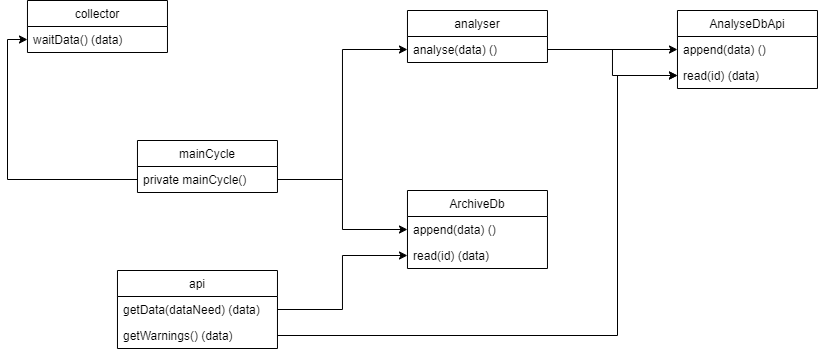

The diagram above was exported from draw.io. Its source (the exported page's mxGraphModel, read from the mxfile embedded in the PNG):
<mxGraphModel dx="1375" dy="541" grid="1" gridSize="10" guides="1" tooltips="1" connect="1" arrows="1" fold="1" page="1" pageScale="1" pageWidth="827" pageHeight="1169" math="0" shadow="0">
  <root>
    <mxCell id="0" />
    <mxCell id="1" parent="0" />
    <mxCell id="f1pHN7HaNW3x7IIU8EaO-21" style="edgeStyle=orthogonalEdgeStyle;rounded=0;orthogonalLoop=1;jettySize=auto;html=1;exitX=0;exitY=0.5;exitDx=0;exitDy=0;entryX=0;entryY=0.5;entryDx=0;entryDy=0;" edge="1" parent="1" source="f1pHN7HaNW3x7IIU8EaO-10" target="f1pHN7HaNW3x7IIU8EaO-6">
      <mxGeometry relative="1" as="geometry" />
    </mxCell>
    <mxCell id="f1pHN7HaNW3x7IIU8EaO-26" style="edgeStyle=orthogonalEdgeStyle;rounded=0;orthogonalLoop=1;jettySize=auto;html=1;exitX=1;exitY=0.5;exitDx=0;exitDy=0;entryX=0;entryY=0.5;entryDx=0;entryDy=0;" edge="1" parent="1" source="f1pHN7HaNW3x7IIU8EaO-10" target="f1pHN7HaNW3x7IIU8EaO-23">
      <mxGeometry relative="1" as="geometry" />
    </mxCell>
    <mxCell id="f1pHN7HaNW3x7IIU8EaO-32" style="edgeStyle=orthogonalEdgeStyle;rounded=0;orthogonalLoop=1;jettySize=auto;html=1;exitX=1;exitY=0.5;exitDx=0;exitDy=0;" edge="1" parent="1" source="f1pHN7HaNW3x7IIU8EaO-23" target="f1pHN7HaNW3x7IIU8EaO-29">
      <mxGeometry relative="1" as="geometry" />
    </mxCell>
    <mxCell id="f1pHN7HaNW3x7IIU8EaO-38" style="edgeStyle=orthogonalEdgeStyle;rounded=0;orthogonalLoop=1;jettySize=auto;html=1;exitX=1;exitY=0.5;exitDx=0;exitDy=0;" edge="1" parent="1" source="f1pHN7HaNW3x7IIU8EaO-10" target="f1pHN7HaNW3x7IIU8EaO-35">
      <mxGeometry relative="1" as="geometry" />
    </mxCell>
    <mxCell id="f1pHN7HaNW3x7IIU8EaO-39" style="edgeStyle=orthogonalEdgeStyle;rounded=0;orthogonalLoop=1;jettySize=auto;html=1;exitX=1;exitY=0.5;exitDx=0;exitDy=0;" edge="1" parent="1" source="f1pHN7HaNW3x7IIU8EaO-23" target="f1pHN7HaNW3x7IIU8EaO-30">
      <mxGeometry relative="1" as="geometry" />
    </mxCell>
    <mxCell id="f1pHN7HaNW3x7IIU8EaO-53" style="edgeStyle=orthogonalEdgeStyle;rounded=0;orthogonalLoop=1;jettySize=auto;html=1;exitX=1;exitY=0.5;exitDx=0;exitDy=0;entryX=0;entryY=0.5;entryDx=0;entryDy=0;" edge="1" parent="1" source="f1pHN7HaNW3x7IIU8EaO-48" target="f1pHN7HaNW3x7IIU8EaO-36">
      <mxGeometry relative="1" as="geometry" />
    </mxCell>
    <mxCell id="f1pHN7HaNW3x7IIU8EaO-57" style="edgeStyle=orthogonalEdgeStyle;rounded=0;orthogonalLoop=1;jettySize=auto;html=1;exitX=1;exitY=0.5;exitDx=0;exitDy=0;entryX=0;entryY=0.5;entryDx=0;entryDy=0;" edge="1" parent="1" source="f1pHN7HaNW3x7IIU8EaO-49" target="f1pHN7HaNW3x7IIU8EaO-30">
      <mxGeometry relative="1" as="geometry">
        <Array as="points">
          <mxPoint x="618.97" y="445" />
          <mxPoint x="618.97" y="185" />
        </Array>
      </mxGeometry>
    </mxCell>
    <mxCell id="f1pHN7HaNW3x7IIU8EaO-5" value="collector" style="swimlane;fontStyle=0;childLayout=stackLayout;horizontal=1;startSize=26;fillColor=none;horizontalStack=0;resizeParent=1;resizeParentMax=0;resizeLast=0;collapsible=1;marginBottom=0;" vertex="1" parent="1">
      <mxGeometry x="28.97" y="110" width="140" height="52" as="geometry" />
    </mxCell>
    <mxCell id="f1pHN7HaNW3x7IIU8EaO-6" value="waitData() (data)" style="text;strokeColor=none;fillColor=none;align=left;verticalAlign=top;spacingLeft=4;spacingRight=4;overflow=hidden;rotatable=0;points=[[0,0.5],[1,0.5]];portConstraint=eastwest;" vertex="1" parent="f1pHN7HaNW3x7IIU8EaO-5">
      <mxGeometry y="26" width="140" height="26" as="geometry" />
    </mxCell>
    <mxCell id="f1pHN7HaNW3x7IIU8EaO-22" value="analyser" style="swimlane;fontStyle=0;childLayout=stackLayout;horizontal=1;startSize=26;fillColor=none;horizontalStack=0;resizeParent=1;resizeParentMax=0;resizeLast=0;collapsible=1;marginBottom=0;" vertex="1" parent="1">
      <mxGeometry x="408.97" y="120" width="140" height="52" as="geometry" />
    </mxCell>
    <mxCell id="f1pHN7HaNW3x7IIU8EaO-23" value="analyse(data) ()" style="text;strokeColor=none;fillColor=none;align=left;verticalAlign=top;spacingLeft=4;spacingRight=4;overflow=hidden;rotatable=0;points=[[0,0.5],[1,0.5]];portConstraint=eastwest;" vertex="1" parent="f1pHN7HaNW3x7IIU8EaO-22">
      <mxGeometry y="26" width="140" height="26" as="geometry" />
    </mxCell>
    <mxCell id="f1pHN7HaNW3x7IIU8EaO-28" value="AnalyseDbApi" style="swimlane;fontStyle=0;childLayout=stackLayout;horizontal=1;startSize=26;fillColor=none;horizontalStack=0;resizeParent=1;resizeParentMax=0;resizeLast=0;collapsible=1;marginBottom=0;" vertex="1" parent="1">
      <mxGeometry x="678.97" y="120" width="140" height="78" as="geometry" />
    </mxCell>
    <mxCell id="f1pHN7HaNW3x7IIU8EaO-29" value="append(data) ()" style="text;strokeColor=none;fillColor=none;align=left;verticalAlign=top;spacingLeft=4;spacingRight=4;overflow=hidden;rotatable=0;points=[[0,0.5],[1,0.5]];portConstraint=eastwest;" vertex="1" parent="f1pHN7HaNW3x7IIU8EaO-28">
      <mxGeometry y="26" width="140" height="26" as="geometry" />
    </mxCell>
    <mxCell id="f1pHN7HaNW3x7IIU8EaO-30" value="read(id) (data)" style="text;strokeColor=none;fillColor=none;align=left;verticalAlign=top;spacingLeft=4;spacingRight=4;overflow=hidden;rotatable=0;points=[[0,0.5],[1,0.5]];portConstraint=eastwest;" vertex="1" parent="f1pHN7HaNW3x7IIU8EaO-28">
      <mxGeometry y="52" width="140" height="26" as="geometry" />
    </mxCell>
    <mxCell id="f1pHN7HaNW3x7IIU8EaO-34" value="ArchiveDb" style="swimlane;fontStyle=0;childLayout=stackLayout;horizontal=1;startSize=26;fillColor=none;horizontalStack=0;resizeParent=1;resizeParentMax=0;resizeLast=0;collapsible=1;marginBottom=0;" vertex="1" parent="1">
      <mxGeometry x="408.97" y="300" width="140" height="78" as="geometry" />
    </mxCell>
    <mxCell id="f1pHN7HaNW3x7IIU8EaO-35" value="append(data) ()" style="text;strokeColor=none;fillColor=none;align=left;verticalAlign=top;spacingLeft=4;spacingRight=4;overflow=hidden;rotatable=0;points=[[0,0.5],[1,0.5]];portConstraint=eastwest;" vertex="1" parent="f1pHN7HaNW3x7IIU8EaO-34">
      <mxGeometry y="26" width="140" height="26" as="geometry" />
    </mxCell>
    <mxCell id="f1pHN7HaNW3x7IIU8EaO-36" value="read(id) (data)" style="text;strokeColor=none;fillColor=none;align=left;verticalAlign=top;spacingLeft=4;spacingRight=4;overflow=hidden;rotatable=0;points=[[0,0.5],[1,0.5]];portConstraint=eastwest;" vertex="1" parent="f1pHN7HaNW3x7IIU8EaO-34">
      <mxGeometry y="52" width="140" height="26" as="geometry" />
    </mxCell>
    <mxCell id="f1pHN7HaNW3x7IIU8EaO-9" value="mainCycle" style="swimlane;fontStyle=0;childLayout=stackLayout;horizontal=1;startSize=26;fillColor=none;horizontalStack=0;resizeParent=1;resizeParentMax=0;resizeLast=0;collapsible=1;marginBottom=0;" vertex="1" parent="1">
      <mxGeometry x="138.97" y="250" width="140" height="52" as="geometry" />
    </mxCell>
    <mxCell id="f1pHN7HaNW3x7IIU8EaO-10" value="private mainCycle()" style="text;strokeColor=none;fillColor=none;align=left;verticalAlign=top;spacingLeft=4;spacingRight=4;overflow=hidden;rotatable=0;points=[[0,0.5],[1,0.5]];portConstraint=eastwest;" vertex="1" parent="f1pHN7HaNW3x7IIU8EaO-9">
      <mxGeometry y="26" width="140" height="26" as="geometry" />
    </mxCell>
    <mxCell id="f1pHN7HaNW3x7IIU8EaO-47" value="api" style="swimlane;fontStyle=0;childLayout=stackLayout;horizontal=1;startSize=26;fillColor=none;horizontalStack=0;resizeParent=1;resizeParentMax=0;resizeLast=0;collapsible=1;marginBottom=0;" vertex="1" parent="1">
      <mxGeometry x="118.97" y="380" width="160" height="78" as="geometry" />
    </mxCell>
    <mxCell id="f1pHN7HaNW3x7IIU8EaO-48" value="getData(dataNeed) (data)" style="text;strokeColor=none;fillColor=none;align=left;verticalAlign=top;spacingLeft=4;spacingRight=4;overflow=hidden;rotatable=0;points=[[0,0.5],[1,0.5]];portConstraint=eastwest;" vertex="1" parent="f1pHN7HaNW3x7IIU8EaO-47">
      <mxGeometry y="26" width="160" height="26" as="geometry" />
    </mxCell>
    <mxCell id="f1pHN7HaNW3x7IIU8EaO-49" value="getWarnings() (data)" style="text;strokeColor=none;fillColor=none;align=left;verticalAlign=top;spacingLeft=4;spacingRight=4;overflow=hidden;rotatable=0;points=[[0,0.5],[1,0.5]];portConstraint=eastwest;" vertex="1" parent="f1pHN7HaNW3x7IIU8EaO-47">
      <mxGeometry y="52" width="160" height="26" as="geometry" />
    </mxCell>
  </root>
</mxGraphModel>